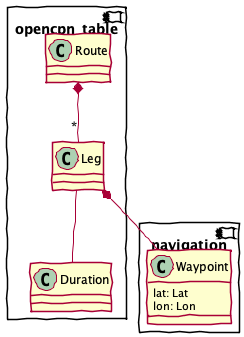

The diagram above was rendered by PlantUML. Its source (embedded in the PNG):
@startuml
skinparamlocked shadowing false
skinparamlocked handwritten true
component opencpn_table {
    class Leg
    class Route
    Route *-- "*" Leg
    class Duration
    Leg -- Duration
}
component navigation {
    class Waypoint {
        lat: Lat
        lon: Lon
    }
}
Leg *-- Waypoint
@enduml